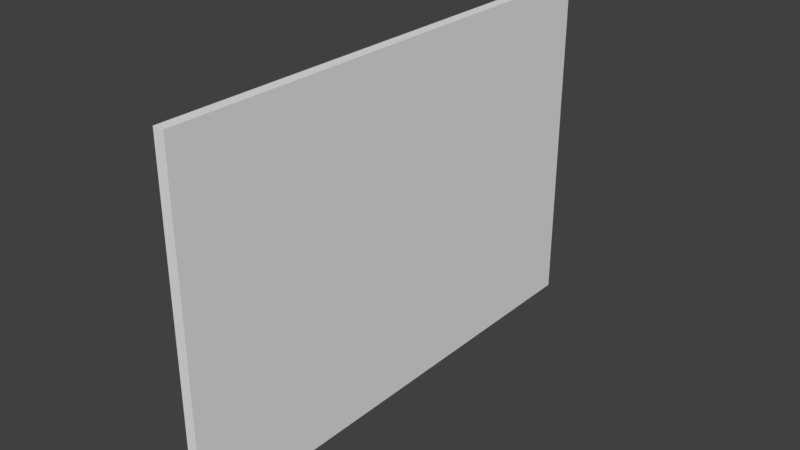 # Source: osruth2_hud_01_skin_applier.blend  (saved by Blender 2.79.0; exported with 4.5.12 LTS)
import bpy
from mathutils import Matrix  # noqa: F401  (used for matrix-valued properties, if any)

bpy.ops.wm.read_factory_settings(use_empty=True)
scene = bpy.context.scene
scene.name = 'Scene'

# ---- collections
col_collection_1 = bpy.data.collections.new('Collection 1'); scene.collection.children.link(col_collection_1)

# ---- materials (node trees are filled in below, after node groups)
mat_material_005 = bpy.data.materials.new('Material.005')
mat_material_005.alpha_threshold = 0.0
mat_material_005.roughness = 0.5
mat_material = bpy.data.materials.new('Material')
mat_material.alpha_threshold = 0.0
mat_material.diffuse_color = (0.003836, 0.003836, 0.003836, 1.0)
mat_material.roughness = 0.5
mat_material.line_color = (0.0, 0.0, 0.0, 1.0)
mat_material_006 = bpy.data.materials.new('Material.006')
mat_material_006.alpha_threshold = 0.0
mat_material_006.roughness = 0.5

# ---- material node trees
mat_material_005.use_nodes = True; mat_material_005.node_tree.nodes.clear()
_N = mat_material_005.node_tree.nodes; _L = mat_material_005.node_tree.links
n0 = _N.new('ShaderNodeOutputMaterial'); n0.name = 'Material Output'; n0.location = (300, 300)
n1 = _N.new('ShaderNodeBsdfDiffuse'); n1.name = 'Diffuse BSDF'; n1.location = (10, 300)
_L.new(n1.outputs[0], n0.inputs[0])
n0.is_active_output = True
mat_material_006.use_nodes = True; mat_material_006.node_tree.nodes.clear()
_N = mat_material_006.node_tree.nodes; _L = mat_material_006.node_tree.links
n0 = _N.new('ShaderNodeOutputMaterial'); n0.name = 'Material Output'; n0.location = (300, 300)
n1 = _N.new('ShaderNodeBsdfDiffuse'); n1.name = 'Diffuse BSDF'; n1.location = (10, 300)
_L.new(n1.outputs[0], n0.inputs[0])
n0.is_active_output = True

# ---- world
world_world = bpy.data.worlds.new('World'); scene.world = world_world
world_world.color = (0.05088, 0.05088, 0.05088)
world_world.use_sun_shadow = False
world_world.sun_shadow_jitter_overblur = 0.0
world_world.cycles.sampling_method = 'MANUAL'

# ---- meshes
me_cube_063 = bpy.data.meshes.new('Cube.063')
me_cube_063.from_pydata([(0.001332, -0.305, 0.1314), (0.001332, -0.305, 0.3691), (0.001332, -0.5659, 0.1314), (0.001332, -0.5659, 0.3691)], [], [(1, 0, 2, 3)])
_uv = me_cube_063.uv_layers.new(name='UVMap')
_uv.uv.foreach_set('vector', [0.0, 0.0, 1.0, 0.0, 1.0, 1.0, 0.0, 1.0])
me_cube_063.materials.append(mat_material_005)
me_cube_063.use_remesh_preserve_volume = False
me_cube_063.use_remesh_preserve_attributes = False
me_cube_063.use_mirror_vertex_groups = False
me_cube_063.update()
me_cube_062 = bpy.data.meshes.new('Cube.062')
me_cube_062.from_pydata([(0.001332, -0.04415, 0.1314), (0.001332, -0.04415, 0.3691), (0.001332, -0.305, 0.1314), (0.001332, -0.305, 0.3691)], [], [(1, 0, 2, 3)])
_uv = me_cube_062.uv_layers.new(name='UVMap')
_uv.uv.foreach_set('vector', [0.0, 0.0, 1.0, 0.0, 1.0, 1.0, 0.0, 1.0])
me_cube_062.materials.append(mat_material_005)
me_cube_062.use_remesh_preserve_volume = False
me_cube_062.use_remesh_preserve_attributes = False
me_cube_062.use_mirror_vertex_groups = False
me_cube_062.update()
me_cube_061 = bpy.data.meshes.new('Cube.061')
me_cube_061.from_pydata([(0.001332, -0.5659, 0.3691), (0.001332, -0.5659, 0.6068), (0.001332, -0.8268, 0.3691), (0.001332, -0.8268, 0.6068)], [], [(1, 0, 2, 3)])
_uv = me_cube_061.uv_layers.new(name='UVMap')
_uv.uv.foreach_set('vector', [0.0, 0.0, 1.0, 0.0, 1.0, 1.0, 0.0, 1.0])
me_cube_061.materials.append(mat_material_005)
me_cube_061.use_remesh_preserve_volume = False
me_cube_061.use_remesh_preserve_attributes = False
me_cube_061.use_mirror_vertex_groups = False
me_cube_061.update()
me_cube_060 = bpy.data.meshes.new('Cube.060')
me_cube_060.from_pydata([(0.001332, -0.305, 0.3691), (0.001332, -0.305, 0.6068), (0.001332, -0.5659, 0.3691), (0.001332, -0.5659, 0.6068)], [], [(1, 0, 2, 3)])
_uv = me_cube_060.uv_layers.new(name='UVMap')
_uv.uv.foreach_set('vector', [0.0, 0.0, 1.0, 0.0, 1.0, 1.0, 0.0, 1.0])
me_cube_060.materials.append(mat_material_005)
me_cube_060.use_remesh_preserve_volume = False
me_cube_060.use_remesh_preserve_attributes = False
me_cube_060.use_mirror_vertex_groups = False
me_cube_060.update()
me_cube_059 = bpy.data.meshes.new('Cube.059')
me_cube_059.from_pydata([(0.001332, -0.04415, 0.3691), (0.001332, -0.04415, 0.6068), (0.001332, -0.305, 0.3691), (0.001332, -0.305, 0.6068)], [], [(1, 0, 2, 3)])
_uv = me_cube_059.uv_layers.new(name='UVMap')
_uv.uv.foreach_set('vector', [0.0, 0.0, 1.0, 0.0, 1.0, 1.0, 0.0, 1.0])
me_cube_059.materials.append(mat_material_005)
me_cube_059.use_remesh_preserve_volume = False
me_cube_059.use_remesh_preserve_attributes = False
me_cube_059.use_mirror_vertex_groups = False
me_cube_059.update()
me_cube_058 = bpy.data.meshes.new('Cube.058')
me_cube_058.from_pydata([(0.001332, -0.5659, 0.6068), (0.001332, -0.5659, 0.8445), (0.001332, -0.8268, 0.6068), (0.001332, -0.8268, 0.8445)], [], [(1, 0, 2, 3)])
_uv = me_cube_058.uv_layers.new(name='UVMap')
_uv.uv.foreach_set('vector', [0.0, 0.0, 1.0, 0.0, 1.0, 1.0, 0.0, 1.0])
me_cube_058.materials.append(mat_material_005)
me_cube_058.use_remesh_preserve_volume = False
me_cube_058.use_remesh_preserve_attributes = False
me_cube_058.use_mirror_vertex_groups = False
me_cube_058.update()
me_cube_057 = bpy.data.meshes.new('Cube.057')
me_cube_057.from_pydata([(0.001332, -0.305, 0.6068), (0.001332, -0.305, 0.8445), (0.001332, -0.5659, 0.6068), (0.001332, -0.5659, 0.8445)], [], [(1, 0, 2, 3)])
_uv = me_cube_057.uv_layers.new(name='UVMap')
_uv.uv.foreach_set('vector', [0.0, 0.0, 1.0, 0.0, 1.0, 1.0, 0.0, 1.0])
me_cube_057.materials.append(mat_material_005)
me_cube_057.use_remesh_preserve_volume = False
me_cube_057.use_remesh_preserve_attributes = False
me_cube_057.use_mirror_vertex_groups = False
me_cube_057.update()
me_cube_056 = bpy.data.meshes.new('Cube.056')
me_cube_056.from_pydata([(0.001332, -0.04415, 0.6068), (0.001332, -0.04415, 0.8445), (0.001332, -0.305, 0.6068), (0.001332, -0.305, 0.8445)], [], [(1, 0, 2, 3)])
_uv = me_cube_056.uv_layers.new(name='UVMap')
_uv.uv.foreach_set('vector', [0.0, 0.0, 1.0, 0.0, 1.0, 1.0, 0.0, 1.0])
me_cube_056.materials.append(mat_material_005)
me_cube_056.use_remesh_preserve_volume = False
me_cube_056.use_remesh_preserve_attributes = False
me_cube_056.use_mirror_vertex_groups = False
me_cube_056.update()
me_cube_055 = bpy.data.meshes.new('Cube.055')
me_cube_055.from_pydata([(0.001332, -0.5659, 0.8445), (0.001332, -0.5659, 1.082), (0.001332, -0.8268, 0.8445), (0.001332, -0.8268, 1.082)], [], [(1, 0, 2, 3)])
_uv = me_cube_055.uv_layers.new(name='UVMap')
_uv.uv.foreach_set('vector', [0.0, 0.0, 1.0, 0.0, 1.0, 1.0, 0.0, 1.0])
me_cube_055.materials.append(mat_material_005)
me_cube_055.use_remesh_preserve_volume = False
me_cube_055.use_remesh_preserve_attributes = False
me_cube_055.use_mirror_vertex_groups = False
me_cube_055.update()
me_cube_054 = bpy.data.meshes.new('Cube.054')
me_cube_054.from_pydata([(0.001332, -0.305, 0.8445), (0.001332, -0.305, 1.082), (0.001332, -0.5659, 0.8445), (0.001332, -0.5659, 1.082)], [], [(1, 0, 2, 3)])
_uv = me_cube_054.uv_layers.new(name='UVMap')
_uv.uv.foreach_set('vector', [0.0, 0.0, 1.0, 0.0, 1.0, 1.0, 0.0, 1.0])
me_cube_054.materials.append(mat_material_005)
me_cube_054.use_remesh_preserve_volume = False
me_cube_054.use_remesh_preserve_attributes = False
me_cube_054.use_mirror_vertex_groups = False
me_cube_054.update()
me_cube_053 = bpy.data.meshes.new('Cube.053')
me_cube_053.from_pydata([(0.001332, -0.04415, 0.8445), (0.001332, -0.04415, 1.082), (0.001332, -0.305, 0.8445), (0.001332, -0.305, 1.082)], [], [(1, 0, 2, 3)])
_uv = me_cube_053.uv_layers.new(name='UVMap')
_uv.uv.foreach_set('vector', [0.0, 0.0, 1.0, 0.0, 1.0, 1.0, 0.0, 1.0])
me_cube_053.materials.append(mat_material_005)
me_cube_053.use_remesh_preserve_volume = False
me_cube_053.use_remesh_preserve_attributes = False
me_cube_053.use_mirror_vertex_groups = False
me_cube_053.update()
me_cube_052 = bpy.data.meshes.new('Cube.052')
me_cube_052.from_pydata([(0.001332, 0.3037, 0.1314), (0.001332, 0.3037, 0.3691), (0.001332, 0.04281, 0.1314), (0.001332, 0.04281, 0.3691)], [], [(1, 0, 2, 3)])
_uv = me_cube_052.uv_layers.new(name='UVMap')
_uv.uv.foreach_set('vector', [0.0, 0.0, 1.0, 0.0, 1.0, 1.0, 0.0, 1.0])
me_cube_052.materials.append(mat_material_005)
me_cube_052.use_remesh_preserve_volume = False
me_cube_052.use_remesh_preserve_attributes = False
me_cube_052.use_mirror_vertex_groups = False
me_cube_052.update()
me_cube_051 = bpy.data.meshes.new('Cube.051')
me_cube_051.from_pydata([(0.001332, 0.5645, 0.1314), (0.001332, 0.5645, 0.3691), (0.001332, 0.3037, 0.1314), (0.001332, 0.3037, 0.3691)], [], [(1, 0, 2, 3)])
_uv = me_cube_051.uv_layers.new(name='UVMap')
_uv.uv.foreach_set('vector', [0.0, 0.0, 1.0, 0.0, 1.0, 1.0, 0.0, 1.0])
me_cube_051.materials.append(mat_material_005)
me_cube_051.use_remesh_preserve_volume = False
me_cube_051.use_remesh_preserve_attributes = False
me_cube_051.use_mirror_vertex_groups = False
me_cube_051.update()
me_cube_050 = bpy.data.meshes.new('Cube.050')
me_cube_050.from_pydata([(0.001332, 0.8254, 0.1314), (0.001332, 0.8254, 0.3691), (0.001332, 0.5645, 0.1314), (0.001332, 0.5645, 0.3691)], [], [(1, 0, 2, 3)])
_uv = me_cube_050.uv_layers.new(name='UVMap')
_uv.uv.foreach_set('vector', [0.0, 0.0, 1.0, 0.0, 1.0, 1.0, 0.0, 1.0])
me_cube_050.materials.append(mat_material_005)
me_cube_050.use_remesh_preserve_volume = False
me_cube_050.use_remesh_preserve_attributes = False
me_cube_050.use_mirror_vertex_groups = False
me_cube_050.update()
me_cube_049 = bpy.data.meshes.new('Cube.049')
me_cube_049.from_pydata([(0.001332, 0.3037, 0.3691), (0.001332, 0.3037, 0.6068), (0.001332, 0.04281, 0.3691), (0.001332, 0.04281, 0.6068)], [], [(1, 0, 2, 3)])
_uv = me_cube_049.uv_layers.new(name='UVMap')
_uv.uv.foreach_set('vector', [0.0, 0.0, 1.0, 0.0, 1.0, 1.0, 0.0, 1.0])
me_cube_049.materials.append(mat_material_005)
me_cube_049.use_remesh_preserve_volume = False
me_cube_049.use_remesh_preserve_attributes = False
me_cube_049.use_mirror_vertex_groups = False
me_cube_049.update()
me_cube_048 = bpy.data.meshes.new('Cube.048')
me_cube_048.from_pydata([(0.001332, 0.5645, 0.3691), (0.001332, 0.5645, 0.6068), (0.001332, 0.3037, 0.3691), (0.001332, 0.3037, 0.6068)], [], [(1, 0, 2, 3)])
_uv = me_cube_048.uv_layers.new(name='UVMap')
_uv.uv.foreach_set('vector', [0.0, 0.0, 1.0, 0.0, 1.0, 1.0, 0.0, 1.0])
me_cube_048.materials.append(mat_material_005)
me_cube_048.use_remesh_preserve_volume = False
me_cube_048.use_remesh_preserve_attributes = False
me_cube_048.use_mirror_vertex_groups = False
me_cube_048.update()
me_cube_047 = bpy.data.meshes.new('Cube.047')
me_cube_047.from_pydata([(0.001332, 0.8254, 0.3691), (0.001332, 0.8254, 0.6068), (0.001332, 0.5645, 0.3691), (0.001332, 0.5645, 0.6068)], [], [(1, 0, 2, 3)])
_uv = me_cube_047.uv_layers.new(name='UVMap')
_uv.uv.foreach_set('vector', [0.0, 0.0, 1.0, 0.0, 1.0, 1.0, 0.0, 1.0])
me_cube_047.materials.append(mat_material_005)
me_cube_047.use_remesh_preserve_volume = False
me_cube_047.use_remesh_preserve_attributes = False
me_cube_047.use_mirror_vertex_groups = False
me_cube_047.update()
me_cube_046 = bpy.data.meshes.new('Cube.046')
me_cube_046.from_pydata([(0.001332, 0.3037, 0.6068), (0.001332, 0.3037, 0.8445), (0.001332, 0.04281, 0.6068), (0.001332, 0.04281, 0.8445)], [], [(1, 0, 2, 3)])
_uv = me_cube_046.uv_layers.new(name='UVMap')
_uv.uv.foreach_set('vector', [0.0, 0.0, 1.0, 0.0, 1.0, 1.0, 0.0, 1.0])
me_cube_046.materials.append(mat_material_005)
me_cube_046.use_remesh_preserve_volume = False
me_cube_046.use_remesh_preserve_attributes = False
me_cube_046.use_mirror_vertex_groups = False
me_cube_046.update()
me_cube_045 = bpy.data.meshes.new('Cube.045')
me_cube_045.from_pydata([(0.001332, 0.5645, 0.6068), (0.001332, 0.5645, 0.8445), (0.001332, 0.3037, 0.6068), (0.001332, 0.3037, 0.8445)], [], [(1, 0, 2, 3)])
_uv = me_cube_045.uv_layers.new(name='UVMap')
_uv.uv.foreach_set('vector', [0.0, 0.0, 1.0, 0.0, 1.0, 1.0, 0.0, 1.0])
me_cube_045.materials.append(mat_material_005)
me_cube_045.use_remesh_preserve_volume = False
me_cube_045.use_remesh_preserve_attributes = False
me_cube_045.use_mirror_vertex_groups = False
me_cube_045.update()
me_cube_044 = bpy.data.meshes.new('Cube.044')
me_cube_044.from_pydata([(0.001332, 0.8254, 0.6068), (0.001333, 0.8254, 0.8445), (0.001332, 0.5645, 0.6068), (0.001332, 0.5645, 0.8445)], [], [(1, 0, 2, 3)])
_uv = me_cube_044.uv_layers.new(name='UVMap')
_uv.uv.foreach_set('vector', [0.0, 0.0, 1.0, 0.0, 1.0, 1.0, 0.0, 1.0])
me_cube_044.materials.append(mat_material_005)
me_cube_044.use_remesh_preserve_volume = False
me_cube_044.use_remesh_preserve_attributes = False
me_cube_044.use_mirror_vertex_groups = False
me_cube_044.update()
me_cube_043 = bpy.data.meshes.new('Cube.043')
me_cube_043.from_pydata([(0.001332, 0.3037, 0.8445), (0.001332, 0.3037, 1.082), (0.001332, 0.04281, 0.8445), (0.001332, 0.04281, 1.082)], [], [(1, 0, 2, 3)])
_uv = me_cube_043.uv_layers.new(name='UVMap')
_uv.uv.foreach_set('vector', [0.0, 0.0, 1.0, 0.0, 1.0, 1.0, 0.0, 1.0])
me_cube_043.materials.append(mat_material_005)
me_cube_043.use_remesh_preserve_volume = False
me_cube_043.use_remesh_preserve_attributes = False
me_cube_043.use_mirror_vertex_groups = False
me_cube_043.update()
me_cube_042 = bpy.data.meshes.new('Cube.042')
me_cube_042.from_pydata([(0.001332, 0.5645, 0.8445), (0.001332, 0.5645, 1.082), (0.001332, 0.3037, 0.8445), (0.001332, 0.3037, 1.082)], [], [(1, 0, 2, 3)])
_uv = me_cube_042.uv_layers.new(name='UVMap')
_uv.uv.foreach_set('vector', [0.0, 0.0, 1.0, 0.0, 1.0, 1.0, 0.0, 1.0])
me_cube_042.materials.append(mat_material_005)
me_cube_042.use_remesh_preserve_volume = False
me_cube_042.use_remesh_preserve_attributes = False
me_cube_042.use_mirror_vertex_groups = False
me_cube_042.update()
me_cube_041 = bpy.data.meshes.new('Cube.041')
me_cube_041.from_pydata([(0.001333, 0.8254, 0.8445), (0.001333, 0.8254, 1.082), (0.001332, 0.5645, 0.8445), (0.001332, 0.5645, 1.082)], [], [(1, 0, 2, 3)])
_uv = me_cube_041.uv_layers.new(name='UVMap')
_uv.uv.foreach_set('vector', [0.0, 0.0, 1.0, 0.0, 1.0, 1.0, 0.0, 1.0])
me_cube_041.materials.append(mat_material_005)
me_cube_041.use_remesh_preserve_volume = False
me_cube_041.use_remesh_preserve_attributes = False
me_cube_041.use_mirror_vertex_groups = False
me_cube_041.update()
me_cube_040 = bpy.data.meshes.new('Cube.040')
me_cube_040.from_pydata([(0.001332, -0.5659, 0.1314), (0.001332, -0.5659, 0.3691), (0.001332, -0.8268, 0.1314), (0.001332, -0.8268, 0.3691)], [], [(1, 0, 2, 3)])
_uv = me_cube_040.uv_layers.new(name='UVMap')
_uv.uv.foreach_set('vector', [0.0, 0.0, 1.0, 0.0, 1.0, 1.0, 0.0, 1.0])
me_cube_040.materials.append(mat_material_005)
me_cube_040.use_remesh_preserve_volume = False
me_cube_040.use_remesh_preserve_attributes = False
me_cube_040.use_mirror_vertex_groups = False
me_cube_040.update()
me_cube_011 = bpy.data.meshes.new('Cube.011')
me_cube_011.from_pydata([(0.001332, -1.001, 0.01254), (0.001332, 0.9993, 0.01254), (0.04416, 0.9993, 0.01254), (0.04416, -1.001, 0.01254), (0.001331, -1.001, 1.379), (0.001333, 0.9993, 1.379), (0.04416, 0.9993, 1.379), (0.04416, -1.001, 1.379), (0.001332, -0.9137, 0.01254), (0.001332, -0.8268, 0.01254), (0.001332, -0.7398, 0.01254), (0.001332, -0.6528, 0.01254), (0.001332, -0.5659, 0.01254), (0.001332, -0.4789, 0.01254), (0.001332, -0.392, 0.01254), (0.001332, -0.305, 0.01254), (0.001332, -0.2181, 0.01254), (0.001332, -0.1311, 0.01254), (0.001332, -0.04415, 0.01254), (0.001332, 0.04281, 0.01254), (0.001332, 0.1298, 0.01254), (0.001332, 0.2167, 0.01254), (0.001332, 0.3037, 0.01254), (0.001332, 0.3906, 0.01254), (0.001332, 0.4776, 0.01254), (0.001332, 0.5645, 0.01254), (0.001332, 0.6515, 0.01254), (0.001332, 0.7385, 0.01254), (0.001332, 0.8254, 0.01254), (0.001332, 0.9124, 0.01254), (0.001332, -1.001, 0.07196), (0.001332, -1.001, 0.1314), (0.001332, -1.001, 0.1908), (0.001332, -1.001, 0.2502), (0.001332, -1.001, 0.3097), (0.001332, -1.001, 0.3691), (0.001332, -1.001, 0.4285), (0.001332, -1.001, 0.4879), (0.001332, -1.001, 0.5473), (0.001332, -1.001, 0.6068), (0.001332, -1.001, 0.6662), (0.001332, -1.001, 0.7256), (0.001332, -1.001, 0.785), (0.001332, -1.001, 0.8445), (0.001332, -1.001, 0.9039), (0.001332, -1.001, 0.9633), (0.001332, -1.001, 1.023), (0.001332, -1.001, 1.082), (0.001331, -1.001, 1.142), (0.001331, -1.001, 1.201), (0.001331, -1.001, 1.26), (0.001331, -1.001, 1.32), (0.001332, 0.9993, 0.07196), (0.001332, 0.9993, 0.1314), (0.001332, 0.9993, 0.1908), (0.001332, 0.9993, 0.2502), (0.001332, 0.9993, 0.3097), (0.001332, 0.9993, 0.3691), (0.001332, 0.9993, 0.4285), (0.001332, 0.9993, 0.4879), (0.001332, 0.9993, 0.5473), (0.001332, 0.9993, 0.6068), (0.001333, 0.9993, 0.6662), (0.001333, 0.9993, 0.7256), (0.001333, 0.9993, 0.785), (0.001333, 0.9993, 0.8445), (0.001333, 0.9993, 0.9039), (0.001333, 0.9993, 0.9633), (0.001333, 0.9993, 1.023), (0.001333, 0.9993, 1.082), (0.001333, 0.9993, 1.142), (0.001333, 0.9993, 1.201), (0.001333, 0.9993, 1.26), (0.001333, 0.9993, 1.32), (0.001331, -0.9137, 1.379), (0.001332, -0.8268, 1.379), (0.001332, -0.7398, 1.379), (0.001332, -0.6528, 1.379), (0.001332, -0.5659, 1.379), (0.001332, -0.4789, 1.379), (0.001332, -0.392, 1.379), (0.001332, -0.305, 1.379), (0.001332, -0.2181, 1.379), (0.001332, -0.1311, 1.379), (0.001332, -0.04415, 1.379), (0.001332, 0.04281, 1.379), (0.001332, 0.1298, 1.379), (0.001332, 0.2167, 1.379), (0.001332, 0.3037, 1.379), (0.001332, 0.3906, 1.379), (0.001332, 0.4776, 1.379), (0.001333, 0.5645, 1.379), (0.001333, 0.6515, 1.379), (0.001333, 0.7385, 1.379), (0.001333, 0.8254, 1.379), (0.001333, 0.9124, 1.379), (0.001332, 0.9124, 0.07196), (0.001332, 0.9124, 0.1314), (0.001332, 0.9124, 0.1908), (0.001332, 0.9124, 0.2502), (0.001332, 0.9124, 0.3097), (0.001332, 0.9124, 0.3691), (0.001332, 0.9124, 0.4285), (0.001332, 0.9124, 0.4879), (0.001332, 0.9124, 0.5473), (0.001332, 0.9124, 0.6068), (0.001332, 0.9124, 0.6662), (0.001332, 0.9124, 0.7256), (0.001333, 0.9124, 0.785), (0.001333, 0.9124, 0.8445), (0.001333, 0.9124, 0.9039), (0.001333, 0.9124, 0.9633), (0.001333, 0.9124, 1.023), (0.001333, 0.9124, 1.082), (0.001333, 0.9124, 1.142), (0.001333, 0.9124, 1.201), (0.001333, 0.9124, 1.26), (0.001333, 0.9124, 1.32), (0.001332, 0.8254, 0.07196), (0.001332, 0.8254, 0.1314), (0.001332, 0.8254, 0.1908), (0.001332, 0.8254, 0.2502), (0.001332, 0.8254, 0.3097), (0.001332, 0.8254, 0.3691), (0.001332, 0.8254, 0.4285), (0.001332, 0.8254, 0.4879), (0.001332, 0.8254, 0.5473), (0.001332, 0.8254, 0.6068), (0.001332, 0.8254, 0.6662), (0.001332, 0.8254, 0.7256), (0.001332, 0.8254, 0.785), (0.001333, 0.8254, 0.8445), (0.001333, 0.8254, 0.9039), (0.001333, 0.8254, 0.9633), (0.001333, 0.8254, 1.023), (0.001333, 0.8254, 1.082), (0.001333, 0.8254, 1.142), (0.001333, 0.8254, 1.201), (0.001333, 0.8254, 1.26), (0.001333, 0.8254, 1.32), (0.001332, 0.7385, 0.07196), (0.001332, 0.7385, 0.1314), (0.001333, 0.7385, 1.082), (0.001333, 0.7385, 1.142), (0.001333, 0.7385, 1.201), (0.001333, 0.7385, 1.26), (0.001333, 0.7385, 1.32), (0.001332, 0.6515, 0.07196), (0.001332, 0.6515, 0.1314), (0.001333, 0.6515, 1.082), (0.001333, 0.6515, 1.142), (0.001333, 0.6515, 1.201), (0.001333, 0.6515, 1.26), (0.001333, 0.6515, 1.32), (0.001332, 0.5645, 0.07196), (0.001332, 0.5645, 0.1314), (0.001332, 0.5645, 1.082), (0.001332, 0.5645, 1.142), (0.001332, 0.5645, 1.201), (0.001333, 0.5645, 1.26), (0.001333, 0.5645, 1.32), (0.001332, 0.4776, 0.07196), (0.001332, 0.4776, 0.1314), (0.001332, 0.4776, 1.082), (0.001332, 0.4776, 1.142), (0.001332, 0.4776, 1.201), (0.001332, 0.4776, 1.26), (0.001332, 0.4776, 1.32), (0.001332, 0.3906, 0.07196), (0.001332, 0.3906, 0.1314), (0.001332, 0.3906, 1.082), (0.001332, 0.3906, 1.142), (0.001332, 0.3906, 1.201), (0.001332, 0.3906, 1.26), (0.001332, 0.3906, 1.32), (0.001332, 0.3037, 0.07196), (0.001332, 0.3037, 0.1314), (0.001332, 0.3037, 1.082), (0.001332, 0.3037, 1.142), (0.001332, 0.3037, 1.201), (0.001332, 0.3037, 1.26), (0.001332, 0.3037, 1.32), (0.001332, 0.2167, 0.07196), (0.001332, 0.2167, 0.1314), (0.001332, 0.2167, 1.082), (0.001332, 0.2167, 1.142), (0.001332, 0.2167, 1.201), (0.001332, 0.2167, 1.26), (0.001332, 0.2167, 1.32), (0.001332, 0.1298, 0.07196), (0.001332, 0.1298, 0.1314), (0.001332, 0.1298, 1.082), (0.001332, 0.1298, 1.142), (0.001332, 0.1298, 1.201), (0.001332, 0.1298, 1.26), (0.001332, 0.1298, 1.32), (0.001332, 0.04281, 0.07196), (0.001332, 0.04281, 0.1314), (0.001332, 0.04281, 0.1908), (0.001332, 0.04281, 0.2502), (0.001332, 0.04281, 0.3097), (0.001332, 0.04281, 0.3691), (0.001332, 0.04281, 0.4285), (0.001332, 0.04281, 0.4879), (0.001332, 0.04281, 0.5473), (0.001332, 0.04281, 0.6068), (0.001332, 0.04281, 0.6662), (0.001332, 0.04281, 0.7256), (0.001332, 0.04281, 0.785), (0.001332, 0.04281, 0.8445), (0.001332, 0.04281, 0.9039), (0.001332, 0.04281, 0.9633), (0.001332, 0.04281, 1.023), (0.001332, 0.04281, 1.082), (0.001332, 0.04281, 1.142), (0.001332, 0.04281, 1.201), (0.001332, 0.04281, 1.26), (0.001332, 0.04281, 1.32), (0.001332, -0.04415, 0.07196), (0.001332, -0.04415, 0.1314), (0.001332, -0.04415, 0.1908), (0.001332, -0.04415, 0.2502), (0.001332, -0.04415, 0.3097), (0.001332, -0.04415, 0.3691), (0.001332, -0.04415, 0.4285), (0.001332, -0.04415, 0.4879), (0.001332, -0.04415, 0.5473), (0.001332, -0.04415, 0.6068), (0.001332, -0.04415, 0.6662), (0.001332, -0.04415, 0.7256), (0.001332, -0.04415, 0.785), (0.001332, -0.04415, 0.8445), (0.001332, -0.04415, 0.9039), (0.001332, -0.04415, 0.9633), (0.001332, -0.04415, 1.023), (0.001332, -0.04415, 1.082), (0.001332, -0.04415, 1.142), (0.001332, -0.04415, 1.201), (0.001332, -0.04415, 1.26), (0.001332, -0.04415, 1.32), (0.001332, -0.1311, 0.07196), (0.001332, -0.1311, 0.1314), (0.001332, -0.1311, 1.082), (0.001332, -0.1311, 1.142), (0.001332, -0.1311, 1.201), (0.001332, -0.1311, 1.26), (0.001332, -0.1311, 1.32), (0.001332, -0.2181, 0.07196), (0.001332, -0.2181, 0.1314), (0.001332, -0.2181, 1.082), (0.001332, -0.2181, 1.142), (0.001332, -0.2181, 1.201), (0.001332, -0.2181, 1.26), (0.001332, -0.2181, 1.32), (0.001332, -0.305, 0.07196), (0.001332, -0.305, 0.1314), (0.001332, -0.305, 1.082), (0.001332, -0.305, 1.142), (0.001332, -0.305, 1.201), (0.001332, -0.305, 1.26), (0.001332, -0.305, 1.32), (0.001332, -0.392, 0.07196), (0.001332, -0.392, 0.1314), (0.001332, -0.392, 1.082), (0.001332, -0.392, 1.142), (0.001332, -0.392, 1.201), (0.001332, -0.392, 1.26), (0.001332, -0.392, 1.32), (0.001332, -0.4789, 0.07196), (0.001332, -0.4789, 0.1314), (0.001332, -0.4789, 1.082), (0.001332, -0.4789, 1.142), (0.001332, -0.4789, 1.201), (0.001332, -0.4789, 1.26), (0.001332, -0.4789, 1.32), (0.001332, -0.5659, 0.07196), (0.001332, -0.5659, 0.1314), (0.001332, -0.5659, 1.082), (0.001332, -0.5659, 1.142), (0.001332, -0.5659, 1.201), (0.001332, -0.5659, 1.26), (0.001332, -0.5659, 1.32), (0.001332, -0.6528, 0.07196), (0.001332, -0.6528, 0.1314), (0.001332, -0.6528, 1.082), (0.001332, -0.6528, 1.142), (0.001332, -0.6528, 1.201), (0.001332, -0.6528, 1.26), (0.001332, -0.6528, 1.32), (0.001332, -0.7398, 0.07196), (0.001332, -0.7398, 0.1314), (0.001332, -0.7398, 1.082), (0.001332, -0.7398, 1.142), (0.001332, -0.7398, 1.201), (0.001332, -0.7398, 1.26), (0.001332, -0.7398, 1.32), (0.001332, -0.8268, 0.07196), (0.001332, -0.8268, 0.1314), (0.001332, -0.8268, 0.1908), (0.001332, -0.8268, 0.2502), (0.001332, -0.8268, 0.3097), (0.001332, -0.8268, 0.3691), (0.001332, -0.8268, 0.4285), (0.001332, -0.8268, 0.4879), (0.001332, -0.8268, 0.5473), (0.001332, -0.8268, 0.6068), (0.001332, -0.8268, 0.6662), (0.001332, -0.8268, 0.7256), (0.001332, -0.8268, 0.785), (0.001332, -0.8268, 0.8445), (0.001332, -0.8268, 0.9039), (0.001332, -0.8268, 0.9633), (0.001332, -0.8268, 1.023), (0.001332, -0.8268, 1.082), (0.001332, -0.8268, 1.142), (0.001332, -0.8268, 1.201), (0.001332, -0.8268, 1.26), (0.001332, -0.8268, 1.32), (0.001332, -0.9137, 0.07196), (0.001332, -0.9137, 0.1314), (0.001332, -0.9137, 0.1908), (0.001332, -0.9137, 0.2502), (0.001332, -0.9137, 0.3097), (0.001332, -0.9137, 0.3691), (0.001332, -0.9137, 0.4285), (0.001332, -0.9137, 0.4879), (0.001332, -0.9137, 0.5473), (0.001332, -0.9137, 0.6068), (0.001332, -0.9137, 0.6662), (0.001332, -0.9137, 0.7256), (0.001332, -0.9137, 0.785), (0.001332, -0.9137, 0.8445), (0.001332, -0.9137, 0.9039), (0.001332, -0.9137, 0.9633), (0.001332, -0.9137, 1.023), (0.001332, -0.9137, 1.082), (0.001332, -0.9137, 1.142), (0.001332, -0.9137, 1.201), (0.001332, -0.9137, 1.26), (0.001331, -0.9137, 1.32)], [], [(0, 8, 9, 10, 11, 12, 13, 14, 15, 16, 17, 18, 19, 20, 21, 22, 23, 24, 25, 26, 27, 28, 29, 1, 2, 3), (4, 7, 6, 5, 95, 94, 93, 92, 91, 90, 89, 88, 87, 86, 85, 84, 83, 82, 81, 80, 79, 78, 77, 76, 75, 74), (1, 52, 53, 54, 55, 56, 57, 58, 59, 60, 61, 62, 63, 64, 65, 66, 67, 68, 69, 70, 71, 72, 73, 5, 6, 2), (2, 6, 7, 3), (4, 51, 50, 49, 48, 47, 46, 45, 44, 43, 42, 41, 40, 39, 38, 37, 36, 35, 34, 33, 32, 31, 30, 0, 3, 7), (339, 51, 4, 74), (73, 117, 95, 5), (117, 139, 94, 95), (139, 146, 93, 94), (146, 153, 92, 93), (153, 160, 91, 92), (160, 167, 90, 91), (167, 174, 89, 90), (174, 181, 88, 89), (181, 188, 87, 88), (188, 195, 86, 87), (195, 217, 85, 86), (217, 239, 84, 85), (239, 246, 83, 84), (246, 253, 82, 83), (253, 260, 81, 82), (260, 267, 80, 81), (267, 274, 79, 80), (274, 281, 78, 79), (281, 288, 77, 78), (288, 295, 76, 77), (295, 317, 75, 76), (317, 339, 74, 75), (1, 29, 96, 52), (52, 96, 97, 53), (53, 97, 98, 54), (54, 98, 99, 55), (55, 99, 100, 56), (56, 100, 101, 57), (57, 101, 102, 58), (58, 102, 103, 59), (59, 103, 104, 60), (60, 104, 105, 61), (61, 105, 106, 62), (62, 106, 107, 63), (63, 107, 108, 64), (64, 108, 109, 65), (65, 109, 110, 66), (66, 110, 111, 67), (67, 111, 112, 68), (68, 112, 113, 69), (69, 113, 114, 70), (70, 114, 115, 71), (71, 115, 116, 72), (72, 116, 117, 73), (29, 28, 118, 96), (96, 118, 119, 97), (97, 119, 120, 98), (98, 120, 121, 99), (99, 121, 122, 100), (100, 122, 123, 101), (101, 123, 124, 102), (102, 124, 125, 103), (103, 125, 126, 104), (104, 126, 127, 105), (105, 127, 128, 106), (106, 128, 129, 107), (107, 129, 130, 108), (108, 130, 131, 109), (109, 131, 132, 110), (110, 132, 133, 111), (111, 133, 134, 112), (112, 134, 135, 113), (113, 135, 136, 114), (114, 136, 137, 115), (115, 137, 138, 116), (116, 138, 139, 117), (28, 27, 140, 118), (118, 140, 141, 119), (135, 142, 143, 136), (136, 143, 144, 137), (137, 144, 145, 138), (138, 145, 146, 139), (27, 26, 147, 140), (140, 147, 148, 141), (142, 149, 150, 143), (143, 150, 151, 144), (144, 151, 152, 145), (145, 152, 153, 146), (26, 25, 154, 147), (147, 154, 155, 148), (149, 156, 157, 150), (150, 157, 158, 151), (151, 158, 159, 152), (152, 159, 160, 153), (25, 24, 161, 154), (154, 161, 162, 155), (156, 163, 164, 157), (157, 164, 165, 158), (158, 165, 166, 159), (159, 166, 167, 160), (24, 23, 168, 161), (161, 168, 169, 162), (163, 170, 171, 164), (164, 171, 172, 165), (165, 172, 173, 166), (166, 173, 174, 167), (23, 22, 175, 168), (168, 175, 176, 169), (170, 177, 178, 171), (171, 178, 179, 172), (172, 179, 180, 173), (173, 180, 181, 174), (22, 21, 182, 175), (175, 182, 183, 176), (177, 184, 185, 178), (178, 185, 186, 179), (179, 186, 187, 180), (180, 187, 188, 181), (21, 20, 189, 182), (182, 189, 190, 183), (184, 191, 192, 185), (185, 192, 193, 186), (186, 193, 194, 187), (187, 194, 195, 188), (20, 19, 196, 189), (189, 196, 197, 190), (191, 213, 214, 192), (192, 214, 215, 193), (193, 215, 216, 194), (194, 216, 217, 195), (19, 18, 218, 196), (196, 218, 219, 197), (197, 219, 220, 198), (198, 220, 221, 199), (199, 221, 222, 200), (200, 222, 223, 201), (201, 223, 224, 202), (202, 224, 225, 203), (203, 225, 226, 204), (204, 226, 227, 205), (205, 227, 228, 206), (206, 228, 229, 207), (207, 229, 230, 208), (208, 230, 231, 209), (209, 231, 232, 210), (210, 232, 233, 211), (211, 233, 234, 212), (212, 234, 235, 213), (213, 235, 236, 214), (214, 236, 237, 215), (215, 237, 238, 216), (216, 238, 239, 217), (18, 17, 240, 218), (218, 240, 241, 219), (235, 242, 243, 236), (236, 243, 244, 237), (237, 244, 245, 238), (238, 245, 246, 239), (17, 16, 247, 240), (240, 247, 248, 241), (242, 249, 250, 243), (243, 250, 251, 244), (244, 251, 252, 245), (245, 252, 253, 246), (16, 15, 254, 247), (247, 254, 255, 248), (249, 256, 257, 250), (250, 257, 258, 251), (251, 258, 259, 252), (252, 259, 260, 253), (15, 14, 261, 254), (254, 261, 262, 255), (256, 263, 264, 257), (257, 264, 265, 258), (258, 265, 266, 259), (259, 266, 267, 260), (14, 13, 268, 261), (261, 268, 269, 262), (263, 270, 271, 264), (264, 271, 272, 265), (265, 272, 273, 266), (266, 273, 274, 267), (13, 12, 275, 268), (268, 275, 276, 269), (270, 277, 278, 271), (271, 278, 279, 272), (272, 279, 280, 273), (273, 280, 281, 274), (12, 11, 282, 275), (275, 282, 283, 276), (277, 284, 285, 278), (278, 285, 286, 279), (279, 286, 287, 280), (280, 287, 288, 281), (11, 10, 289, 282), (282, 289, 290, 283), (284, 291, 292, 285), (285, 292, 293, 286), (286, 293, 294, 287), (287, 294, 295, 288), (10, 9, 296, 289), (289, 296, 297, 290), (291, 313, 314, 292), (292, 314, 315, 293), (293, 315, 316, 294), (294, 316, 317, 295), (9, 8, 318, 296), (296, 318, 319, 297), (297, 319, 320, 298), (298, 320, 321, 299), (299, 321, 322, 300), (300, 322, 323, 301), (301, 323, 324, 302), (302, 324, 325, 303), (303, 325, 326, 304), (304, 326, 327, 305), (305, 327, 328, 306), (306, 328, 329, 307), (307, 329, 330, 308), (308, 330, 331, 309), (309, 331, 332, 310), (310, 332, 333, 311), (311, 333, 334, 312), (312, 334, 335, 313), (313, 335, 336, 314), (314, 336, 337, 315), (315, 337, 338, 316), (316, 338, 339, 317), (8, 0, 30, 318), (318, 30, 31, 319), (319, 31, 32, 320), (320, 32, 33, 321), (321, 33, 34, 322), (322, 34, 35, 323), (323, 35, 36, 324), (324, 36, 37, 325), (325, 37, 38, 326), (326, 38, 39, 327), (327, 39, 40, 328), (328, 40, 41, 329), (329, 41, 42, 330), (330, 42, 43, 331), (331, 43, 44, 332), (332, 44, 45, 333), (333, 45, 46, 334), (334, 46, 47, 335), (335, 47, 48, 336), (336, 48, 49, 337), (337, 49, 50, 338), (338, 50, 51, 339)])
me_cube_011.polygons.foreach_set('material_index', [1, 1, 1, 1, 1, 0, 0, 0, 0, 0, 0, 0, 0, 0, 0, 0, 0, 0, 0, 0, 0, 0, 0, 0, 0, 0, 0, 0, 0, 0, 0, 0, 0, 0, 0, 0, 0, 0, 0, 0, 0, 0, 0, 0, 0, 0, 0, 0, 0, 0, 0, 0, 0, 0, 0, 0, 0, 0, 0, 0, 0, 0, 0, 0, 0, 0, 0, 0, 0, 0, 0, 0, 0, 0, 0, 0, 0, 0, 0, 0, 0, 0, 0, 0, 0, 0, 0, 0, 0, 0, 0, 0, 0, 0, 0, 0, 0, 0, 0, 0, 0, 0, 0, 0, 0, 0, 0, 0, 0, 0, 0, 0, 0, 0, 0, 0, 0, 0, 0, 0, 0, 0, 0, 0, 0, 0, 0, 0, 0, 0, 0, 0, 0, 0, 0, 0, 0, 0, 0, 0, 0, 0, 0, 0, 0, 0, 0, 0, 0, 0, 0, 0, 0, 0, 0, 0, 0, 0, 0, 0, 0, 0, 0, 0, 0, 0, 0, 0, 0, 0, 0, 0, 0, 0, 0, 0, 0, 0, 0, 0, 0, 0, 0, 0, 0, 0, 0, 0, 0, 0, 0, 0, 0, 0, 0, 0, 0, 0, 0, 0, 0, 0, 0, 0, 0, 0, 0, 0, 0, 0, 0, 0, 0, 0, 0, 0, 0, 0, 0, 0, 0, 0, 0, 0, 0, 0, 0, 0, 0, 0, 0, 0, 0, 0, 0, 0, 0, 0, 0, 0, 0, 0, 0, 0, 0, 0])
_uv = me_cube_011.uv_layers.new(name='UVMap')
_uv.uv.foreach_set('vector', [0.9833, 0.9365, 0.9789, 0.9365, 0.9745, 0.9365, 0.9701, 0.9365, 0.9658, 0.9365, 0.9614, 0.9365, 0.957, 0.9365, 0.9526, 0.9365, 0.9483, 0.9366, 0.9439, 0.9366, 0.9395, 0.9366, 0.9351, 0.9366, 0.9308, 0.9366, 0.9264, 0.9366, 0.922, 0.9366, 0.9176, 0.9366, 0.9133, 0.9366, 0.9089, 0.9366, 0.9045, 0.9366, 0.9001, 0.9366, 0.8957, 0.9366, 0.8914, 0.9366, 0.887, 0.9366, 0.8826, 0.9366, 0.9157, 0.9463, 0.9502, 0.9463, 0.8845, 0.8638, 0.9198, 0.8734, 0.9563, 0.8727, 0.9912, 0.8618, 0.9866, 0.8619, 0.9819, 0.862, 0.9773, 0.862, 0.9726, 0.8621, 0.968, 0.8622, 0.9634, 0.8623, 0.9587, 0.8624, 0.9541, 0.8625, 0.9494, 0.8626, 0.9448, 0.8626, 0.9402, 0.8627, 0.9355, 0.8628, 0.9309, 0.8629, 0.9262, 0.863, 0.9216, 0.8631, 0.917, 0.8632, 0.9123, 0.8633, 0.9077, 0.8633, 0.903, 0.8634, 0.8984, 0.8635, 0.8938, 0.8636, 0.8891, 0.8637, 0.9867, 0.966, 0.9821, 0.966, 0.9774, 0.9659, 0.9728, 0.9659, 0.9682, 0.9659, 0.9636, 0.9658, 0.959, 0.9658, 0.9544, 0.9657, 0.9498, 0.9657, 0.9451, 0.9656, 0.9405, 0.9656, 0.9359, 0.9655, 0.9313, 0.9655, 0.9267, 0.9654, 0.9221, 0.9654, 0.9174, 0.9653, 0.9128, 0.9653, 0.9082, 0.9652, 0.9036, 0.9652, 0.899, 0.9651, 0.8944, 0.9651, 0.8897, 0.965, 0.8851, 0.965, 0.8805, 0.9649, 0.9153, 0.9756, 0.9517, 0.9759, 0.9938, 0.009725, 0.9938, 0.735, 0.006201, 0.735, 0.006201, 0.009725, 0.9865, 0.8985, 0.982, 0.8984, 0.9775, 0.8984, 0.973, 0.8983, 0.9685, 0.8983, 0.964, 0.8982, 0.9595, 0.8982, 0.955, 0.8981, 0.9505, 0.898, 0.946, 0.898, 0.9416, 0.8979, 0.9371, 0.8979, 0.9326, 0.8978, 0.9281, 0.8978, 0.9236, 0.8977, 0.9191, 0.8977, 0.9146, 0.8976, 0.9101, 0.8976, 0.9056, 0.8975, 0.9011, 0.8974, 0.8967, 0.8974, 0.8922, 0.8973, 0.8877, 0.8973, 0.8832, 0.8972, 0.917, 0.9076, 0.9524, 0.908, 0.9527, 0.7062, 0.9961, 0.7062, 0.9961, 0.7381, 0.9527, 0.7381, 2.98e-08, 0.7062, 0.04331, 0.7062, 0.04331, 0.7381, 2.98e-08, 0.7381, 0.04331, 0.7062, 0.08661, 0.7062, 0.08661, 0.7381, 0.04331, 0.7381, 0.08661, 0.7062, 0.1299, 0.7062, 0.1299, 0.7381, 0.08661, 0.7381, 0.1299, 0.7062, 0.1732, 0.7062, 0.1732, 0.7381, 0.1299, 0.7381, 0.1732, 0.7062, 0.2165, 0.7062, 0.2165, 0.7381, 0.1732, 0.7381, 0.2165, 0.7062, 0.2598, 0.7062, 0.2598, 0.7381, 0.2165, 0.7381, 0.2598, 0.7062, 0.3031, 0.7062, 0.3031, 0.7381, 0.2598, 0.7381, 0.3031, 0.7062, 0.3465, 0.7062, 0.3465, 0.7381, 0.3031, 0.7381, 0.3465, 0.7062, 0.3898, 0.7062, 0.3898, 0.7381, 0.3465, 0.7381, 0.3898, 0.7062, 0.4331, 0.7062, 0.4331, 0.7381, 0.3898, 0.7381, 0.4331, 0.7062, 0.4764, 0.7062, 0.4764, 0.7381, 0.4331, 0.7381, 0.4764, 0.7062, 0.5197, 0.7062, 0.5197, 0.7381, 0.4764, 0.7381, 0.5197, 0.7062, 0.563, 0.7062, 0.563, 0.7381, 0.5197, 0.7381, 0.563, 0.7062, 0.6063, 0.7062, 0.6063, 0.7381, 0.563, 0.7381, 0.6063, 0.7062, 0.6496, 0.7062, 0.6496, 0.7381, 0.6063, 0.7381, 0.6496, 0.7062, 0.6929, 0.7062, 0.6929, 0.7381, 0.6496, 0.7381, 0.6929, 0.7062, 0.7362, 0.7062, 0.7362, 0.7381, 0.6929, 0.7381, 0.7362, 0.7062, 0.7795, 0.7062, 0.7795, 0.7381, 0.7362, 0.7381, 0.7795, 0.7062, 0.8228, 0.7062, 0.8228, 0.7381, 0.7795, 0.7381, 0.8228, 0.7062, 0.8661, 0.7062, 0.8661, 0.7381, 0.8228, 0.7381, 0.8661, 0.7062, 0.9094, 0.7062, 0.9094, 0.7381, 0.8661, 0.7381, 0.9094, 0.7062, 0.9527, 0.7062, 0.9527, 0.7381, 0.9094, 0.7381, 2.98e-08, 0.004013, 0.04331, 0.004013, 0.04331, 0.03593, 2.98e-08, 0.03593, 2.98e-08, 0.03593, 0.04331, 0.03593, 0.04331, 0.06785, 2.98e-08, 0.06785, 2.98e-08, 0.06785, 0.04331, 0.06785, 0.04331, 0.09977, 2.98e-08, 0.09977, 2.98e-08, 0.09977, 0.04331, 0.09977, 0.04331, 0.1317, 2.98e-08, 0.1317, 2.98e-08, 0.1317, 0.04331, 0.1317, 0.04331, 0.1636, 2.98e-08, 0.1636, 2.98e-08, 0.1636, 0.04331, 0.1636, 0.04331, 0.1955, 2.98e-08, 0.1955, 2.98e-08, 0.1955, 0.04331, 0.1955, 0.04331, 0.2274, 2.98e-08, 0.2274, 2.98e-08, 0.2274, 0.04331, 0.2274, 0.04331, 0.2594, 2.98e-08, 0.2594, 2.98e-08, 0.2594, 0.04331, 0.2594, 0.04331, 0.2913, 2.98e-08, 0.2913, 2.98e-08, 0.2913, 0.04331, 0.2913, 0.04331, 0.3232, 2.98e-08, 0.3232, 2.98e-08, 0.3232, 0.04331, 0.3232, 0.04331, 0.3551, 2.98e-08, 0.3551, 2.98e-08, 0.3551, 0.04331, 0.3551, 0.04331, 0.387, 2.98e-08, 0.387, 2.98e-08, 0.387, 0.04331, 0.387, 0.04331, 0.4189, 2.98e-08, 0.4189, 2.98e-08, 0.4189, 0.04331, 0.4189, 0.04331, 0.4509, 2.98e-08, 0.4509, 2.98e-08, 0.4509, 0.04331, 0.4509, 0.04331, 0.4828, 2.98e-08, 0.4828, 2.98e-08, 0.4828, 0.04331, 0.4828, 0.04331, 0.5147, 2.98e-08, 0.5147, 2.98e-08, 0.5147, 0.04331, 0.5147, 0.04331, 0.5466, 2.98e-08, 0.5466, 2.98e-08, 0.5466, 0.04331, 0.5466, 0.04331, 0.5785, 2.98e-08, 0.5785, 2.98e-08, 0.5785, 0.04331, 0.5785, 0.04331, 0.6104, 2.98e-08, 0.6104, 2.98e-08, 0.6104, 0.04331, 0.6104, 0.04331, 0.6424, 2.98e-08, 0.6424, 2.98e-08, 0.6424, 0.04331, 0.6424, 0.04331, 0.6743, 2.98e-08, 0.6743, 2.98e-08, 0.6743, 0.04331, 0.6743, 0.04331, 0.7062, 2.98e-08, 0.7062, 0.04331, 0.004013, 0.08661, 0.004013, 0.08661, 0.03593, 0.04331, 0.03593, 0.04331, 0.03593, 0.08661, 0.03593, 0.08661, 0.06785, 0.04331, 0.06785, 0.04331, 0.06785, 0.08661, 0.06785, 0.08661, 0.09977, 0.04331, 0.09977, 0.04331, 0.09977, 0.08661, 0.09977, 0.08661, 0.1317, 0.04331, 0.1317, 0.04331, 0.1317, 0.08661, 0.1317, 0.08661, 0.1636, 0.04331, 0.1636, 0.04331, 0.1636, 0.08661, 0.1636, 0.08661, 0.1955, 0.04331, 0.1955, 0.04331, 0.1955, 0.08661, 0.1955, 0.08661, 0.2274, 0.04331, 0.2274, 0.04331, 0.2274, 0.08661, 0.2274, 0.08661, 0.2594, 0.04331, 0.2594, 0.04331, 0.2594, 0.08661, 0.2594, 0.08661, 0.2913, 0.04331, 0.2913, 0.04331, 0.2913, 0.08661, 0.2913, 0.08661, 0.3232, 0.04331, 0.3232, 0.04331, 0.3232, 0.08661, 0.3232, 0.08661, 0.3551, 0.04331, 0.3551, 0.04331, 0.3551, 0.08661, 0.3551, 0.08661, 0.387, 0.04331, 0.387, 0.04331, 0.387, 0.08661, 0.387, 0.08661, 0.4189, 0.04331, 0.4189, 0.04331, 0.4189, 0.08661, 0.4189, 0.08661, 0.4509, 0.04331, 0.4509, 0.04331, 0.4509, 0.08661, 0.4509, 0.08661, 0.4828, 0.04331, 0.4828, 0.04331, 0.4828, 0.08661, 0.4828, 0.08661, 0.5147, 0.04331, 0.5147, 0.04331, 0.5147, 0.08661, 0.5147, 0.08661, 0.5466, 0.04331, 0.5466, 0.04331, 0.5466, 0.08661, 0.5466, 0.08661, 0.5785, 0.04331, 0.5785, 0.04331, 0.5785, 0.08661, 0.5785, 0.08661, 0.6104, 0.04331, 0.6104, 0.04331, 0.6104, 0.08661, 0.6104, 0.08661, 0.6424, 0.04331, 0.6424, 0.04331, 0.6424, 0.08661, 0.6424, 0.08661, 0.6743, 0.04331, 0.6743, 0.04331, 0.6743, 0.08661, 0.6743, 0.08661, 0.7062, 0.04331, 0.7062, 0.08661, 0.004013, 0.1299, 0.004013, 0.1299, 0.03593, 0.08661, 0.03593, 0.08661, 0.03593, 0.1299, 0.03593, 0.1299, 0.06785, 0.08661, 0.06785, 0.08661, 0.5785, 0.1299, 0.5785, 0.1299, 0.6104, 0.08661, 0.6104, 0.08661, 0.6104, 0.1299, 0.6104, 0.1299, 0.6424, 0.08661, 0.6424, 0.08661, 0.6424, 0.1299, 0.6424, 0.1299, 0.6743, 0.08661, 0.6743, 0.08661, 0.6743, 0.1299, 0.6743, 0.1299, 0.7062, 0.08661, 0.7062, 0.1299, 0.004013, 0.1732, 0.004013, 0.1732, 0.03593, 0.1299, 0.03593, 0.1299, 0.03593, 0.1732, 0.03593, 0.1732, 0.06785, 0.1299, 0.06785, 0.1299, 0.5785, 0.1732, 0.5785, 0.1732, 0.6104, 0.1299, 0.6104, 0.1299, 0.6104, 0.1732, 0.6104, 0.1732, 0.6424, 0.1299, 0.6424, 0.1299, 0.6424, 0.1732, 0.6424, 0.1732, 0.6743, 0.1299, 0.6743, 0.1299, 0.6743, 0.1732, 0.6743, 0.1732, 0.7062, 0.1299, 0.7062, 0.1732, 0.004013, 0.2165, 0.004013, 0.2165, 0.03593, 0.1732, 0.03593, 0.1732, 0.03593, 0.2165, 0.03593, 0.2165, 0.06785, 0.1732, 0.06785, 0.1732, 0.5785, 0.2165, 0.5785, 0.2165, 0.6104, 0.1732, 0.6104, 0.1732, 0.6104, 0.2165, 0.6104, 0.2165, 0.6424, 0.1732, 0.6424, 0.1732, 0.6424, 0.2165, 0.6424, 0.2165, 0.6743, 0.1732, 0.6743, 0.1732, 0.6743, 0.2165, 0.6743, 0.2165, 0.7062, 0.1732, 0.7062, 0.2165, 0.004013, 0.2598, 0.004013, 0.2598, 0.03593, 0.2165, 0.03593, 0.2165, 0.03593, 0.2598, 0.03593, 0.2598, 0.06785, 0.2165, 0.06785, 0.2165, 0.5785, 0.2598, 0.5785, 0.2598, 0.6104, 0.2165, 0.6104, 0.2165, 0.6104, 0.2598, 0.6104, 0.2598, 0.6424, 0.2165, 0.6424, 0.2165, 0.6424, 0.2598, 0.6424, 0.2598, 0.6743, 0.2165, 0.6743, 0.2165, 0.6743, 0.2598, 0.6743, 0.2598, 0.7062, 0.2165, 0.7062, 0.2598, 0.004013, 0.3031, 0.004013, 0.3031, 0.03593, 0.2598, 0.03593, 0.2598, 0.03593, 0.3031, 0.03593, 0.3031, 0.06785, 0.2598, 0.06785, 0.2598, 0.5785, 0.3031, 0.5785, 0.3031, 0.6104, 0.2598, 0.6104, 0.2598, 0.6104, 0.3031, 0.6104, 0.3031, 0.6424, 0.2598, 0.6424, 0.2598, 0.6424, 0.3031, 0.6424, 0.3031, 0.6743, 0.2598, 0.6743, 0.2598, 0.6743, 0.3031, 0.6743, 0.3031, 0.7062, 0.2598, 0.7062, 0.3031, 0.004013, 0.3465, 0.004013, 0.3465, 0.03593, 0.3031, 0.03593, 0.3031, 0.03593, 0.3465, 0.03593, 0.3465, 0.06785, 0.3031, 0.06785, 0.3031, 0.5785, 0.3465, 0.5785, 0.3465, 0.6104, 0.3031, 0.6104, 0.3031, 0.6104, 0.3465, 0.6104, 0.3465, 0.6424, 0.3031, 0.6424, 0.3031, 0.6424, 0.3465, 0.6424, 0.3465, 0.6743, 0.3031, 0.6743, 0.3031, 0.6743, 0.3465, 0.6743, 0.3465, 0.7062, 0.3031, 0.7062, 0.3465, 0.004013, 0.3898, 0.004013, 0.3898, 0.03593, 0.3465, 0.03593, 0.3465, 0.03593, 0.3898, 0.03593, 0.3898, 0.06785, 0.3465, 0.06785, 0.3465, 0.5785, 0.3898, 0.5785, 0.3898, 0.6104, 0.3465, 0.6104, 0.3465, 0.6104, 0.3898, 0.6104, 0.3898, 0.6424, 0.3465, 0.6424, 0.3465, 0.6424, 0.3898, 0.6424, 0.3898, 0.6743, 0.3465, 0.6743, 0.3465, 0.6743, 0.3898, 0.6743, 0.3898, 0.7062, 0.3465, 0.7062, 0.3898, 0.004013, 0.4331, 0.004013, 0.4331, 0.03593, 0.3898, 0.03593, 0.3898, 0.03593, 0.4331, 0.03593, 0.4331, 0.06785, 0.3898, 0.06785, 0.3898, 0.5785, 0.4331, 0.5785, 0.4331, 0.6104, 0.3898, 0.6104, 0.3898, 0.6104, 0.4331, 0.6104, 0.4331, 0.6424, 0.3898, 0.6424, 0.3898, 0.6424, 0.4331, 0.6424, 0.4331, 0.6743, 0.3898, 0.6743, 0.3898, 0.6743, 0.4331, 0.6743, 0.4331, 0.7062, 0.3898, 0.7062, 0.4331, 0.004013, 0.4764, 0.004013, 0.4764, 0.03593, 0.4331, 0.03593, 0.4331, 0.03593, 0.4764, 0.03593, 0.4764, 0.06785, 0.4331, 0.06785, 0.4331, 0.5785, 0.4764, 0.5785, 0.4764, 0.6104, 0.4331, 0.6104, 0.4331, 0.6104, 0.4764, 0.6104, 0.4764, 0.6424, 0.4331, 0.6424, 0.4331, 0.6424, 0.4764, 0.6424, 0.4764, 0.6743, 0.4331, 0.6743, 0.4331, 0.6743, 0.4764, 0.6743, 0.4764, 0.7062, 0.4331, 0.7062, 0.4764, 0.004013, 0.5197, 0.004013, 0.5197, 0.03593, 0.4764, 0.03593, 0.4764, 0.03593, 0.5197, 0.03593, 0.5197, 0.06785, 0.4764, 0.06785, 0.4764, 0.06785, 0.5197, 0.06785, 0.5197, 0.09977, 0.4764, 0.09977, 0.4764, 0.09977, 0.5197, 0.09977, 0.5197, 0.1317, 0.4764, 0.1317, 0.4764, 0.1317, 0.5197, 0.1317, 0.5197, 0.1636, 0.4764, 0.1636, 0.4764, 0.1636, 0.5197, 0.1636, 0.5197, 0.1955, 0.4764, 0.1955, 0.4764, 0.1955, 0.5197, 0.1955, 0.5197, 0.2274, 0.4764, 0.2274, 0.4764, 0.2274, 0.5197, 0.2274, 0.5197, 0.2594, 0.4764, 0.2594, 0.4764, 0.2594, 0.5197, 0.2594, 0.5197, 0.2913, 0.4764, 0.2913, 0.4764, 0.2913, 0.5197, 0.2913, 0.5197, 0.3232, 0.4764, 0.3232, 0.4764, 0.3232, 0.5197, 0.3232, 0.5197, 0.3551, 0.4764, 0.3551, 0.4764, 0.3551, 0.5197, 0.3551, 0.5197, 0.387, 0.4764, 0.387, 0.4764, 0.387, 0.5197, 0.387, 0.5197, 0.4189, 0.4764, 0.4189, 0.4764, 0.4189, 0.5197, 0.4189, 0.5197, 0.4509, 0.4764, 0.4509, 0.4764, 0.4509, 0.5197, 0.4509, 0.5197, 0.4828, 0.4764, 0.4828, 0.4764, 0.4828, 0.5197, 0.4828, 0.5197, 0.5147, 0.4764, 0.5147, 0.4764, 0.5147, 0.5197, 0.5147, 0.5197, 0.5466, 0.4764, 0.5466, 0.4764, 0.5466, 0.5197, 0.5466, 0.5197, 0.5785, 0.4764, 0.5785, 0.4764, 0.5785, 0.5197, 0.5785, 0.5197, 0.6104, 0.4764, 0.6104, 0.4764, 0.6104, 0.5197, 0.6104, 0.5197, 0.6424, 0.4764, 0.6424, 0.4764, 0.6424, 0.5197, 0.6424, 0.5197, 0.6743, 0.4764, 0.6743, 0.4764, 0.6743, 0.5197, 0.6743, 0.5197, 0.7062, 0.4764, 0.7062, 0.5197, 0.004013, 0.563, 0.004013, 0.563, 0.03593, 0.5197, 0.03593, 0.5197, 0.03593, 0.563, 0.03593, 0.563, 0.06785, 0.5197, 0.06785, 0.5197, 0.5785, 0.563, 0.5785, 0.563, 0.6104, 0.5197, 0.6104, 0.5197, 0.6104, 0.563, 0.6104, 0.563, 0.6424, 0.5197, 0.6424, 0.5197, 0.6424, 0.563, 0.6424, 0.563, 0.6743, 0.5197, 0.6743, 0.5197, 0.6743, 0.563, 0.6743, 0.563, 0.7062, 0.5197, 0.7062, 0.563, 0.004013, 0.6063, 0.004013, 0.6063, 0.03593, 0.563, 0.03593, 0.563, 0.03593, 0.6063, 0.03593, 0.6063, 0.06785, 0.563, 0.06785, 0.563, 0.5785, 0.6063, 0.5785, 0.6063, 0.6104, 0.563, 0.6104, 0.563, 0.6104, 0.6063, 0.6104, 0.6063, 0.6424, 0.563, 0.6424, 0.563, 0.6424, 0.6063, 0.6424, 0.6063, 0.6743, 0.563, 0.6743, 0.563, 0.6743, 0.6063, 0.6743, 0.6063, 0.7062, 0.563, 0.7062, 0.6063, 0.004013, 0.6496, 0.004013, 0.6496, 0.03593, 0.6063, 0.03593, 0.6063, 0.03593, 0.6496, 0.03593, 0.6496, 0.06785, 0.6063, 0.06785, 0.6063, 0.5785, 0.6496, 0.5785, 0.6496, 0.6104, 0.6063, 0.6104, 0.6063, 0.6104, 0.6496, 0.6104, 0.6496, 0.6424, 0.6063, 0.6424, 0.6063, 0.6424, 0.6496, 0.6424, 0.6496, 0.6743, 0.6063, 0.6743, 0.6063, 0.6743, 0.6496, 0.6743, 0.6496, 0.7062, 0.6063, 0.7062, 0.6496, 0.004013, 0.6929, 0.004013, 0.6929, 0.03593, 0.6496, 0.03593, 0.6496, 0.03593, 0.6929, 0.03593, 0.6929, 0.06785, 0.6496, 0.06785, 0.6496, 0.5785, 0.6929, 0.5785, 0.6929, 0.6104, 0.6496, 0.6104, 0.6496, 0.6104, 0.6929, 0.6104, 0.6929, 0.6424, 0.6496, 0.6424, 0.6496, 0.6424, 0.6929, 0.6424, 0.6929, 0.6743, 0.6496, 0.6743, 0.6496, 0.6743, 0.6929, 0.6743, 0.6929, 0.7062, 0.6496, 0.7062, 0.6929, 0.004013, 0.7362, 0.004013, 0.7362, 0.03593, 0.6929, 0.03593, 0.6929, 0.03593, 0.7362, 0.03593, 0.7362, 0.06785, 0.6929, 0.06785, 0.6929, 0.5785, 0.7362, 0.5785, 0.7362, 0.6104, 0.6929, 0.6104, 0.6929, 0.6104, 0.7362, 0.6104, 0.7362, 0.6424, 0.6929, 0.6424, 0.6929, 0.6424, 0.7362, 0.6424, 0.7362, 0.6743, 0.6929, 0.6743, 0.6929, 0.6743, 0.7362, 0.6743, 0.7362, 0.7062, 0.6929, 0.7062, 0.7362, 0.004013, 0.7795, 0.004013, 0.7795, 0.03593, 0.7362, 0.03593, 0.7362, 0.03593, 0.7795, 0.03593, 0.7795, 0.06785, 0.7362, 0.06785, 0.7362, 0.5785, 0.7795, 0.5785, 0.7795, 0.6104, 0.7362, 0.6104, 0.7362, 0.6104, 0.7795, 0.6104, 0.7795, 0.6424, 0.7362, 0.6424, 0.7362, 0.6424, 0.7795, 0.6424, 0.7795, 0.6743, 0.7362, 0.6743, 0.7362, 0.6743, 0.7795, 0.6743, 0.7795, 0.7062, 0.7362, 0.7062, 0.7795, 0.004013, 0.8228, 0.004013, 0.8228, 0.03593, 0.7795, 0.03593, 0.7795, 0.03593, 0.8228, 0.03593, 0.8228, 0.06785, 0.7795, 0.06785, 0.7795, 0.5785, 0.8228, 0.5785, 0.8228, 0.6104, 0.7795, 0.6104, 0.7795, 0.6104, 0.8228, 0.6104, 0.8228, 0.6424, 0.7795, 0.6424, 0.7795, 0.6424, 0.8228, 0.6424, 0.8228, 0.6743, 0.7795, 0.6743, 0.7795, 0.6743, 0.8228, 0.6743, 0.8228, 0.7062, 0.7795, 0.7062, 0.8228, 0.004013, 0.8661, 0.004013, 0.8661, 0.03593, 0.8228, 0.03593, 0.8228, 0.03593, 0.8661, 0.03593, 0.8661, 0.06785, 0.8228, 0.06785, 0.8228, 0.5785, 0.8661, 0.5785, 0.8661, 0.6104, 0.8228, 0.6104, 0.8228, 0.6104, 0.8661, 0.6104, 0.8661, 0.6424, 0.8228, 0.6424, 0.8228, 0.6424, 0.8661, 0.6424, 0.8661, 0.6743, 0.8228, 0.6743, 0.8228, 0.6743, 0.8661, 0.6743, 0.8661, 0.7062, 0.8228, 0.7062, 0.8661, 0.004013, 0.9094, 0.004013, 0.9094, 0.03593, 0.8661, 0.03593, 0.8661, 0.03593, 0.9094, 0.03593, 0.9094, 0.06785, 0.8661, 0.06785, 0.8661, 0.5785, 0.9094, 0.5785, 0.9094, 0.6104, 0.8661, 0.6104, 0.8661, 0.6104, 0.9094, 0.6104, 0.9094, 0.6424, 0.8661, 0.6424, 0.8661, 0.6424, 0.9094, 0.6424, 0.9094, 0.6743, 0.8661, 0.6743, 0.8661, 0.6743, 0.9094, 0.6743, 0.9094, 0.7062, 0.8661, 0.7062, 0.9094, 0.004013, 0.9527, 0.004013, 0.9527, 0.03593, 0.9094, 0.03593, 0.9094, 0.03593, 0.9527, 0.03593, 0.9527, 0.06785, 0.9094, 0.06785, 0.9094, 0.06785, 0.9527, 0.06785, 0.9527, 0.09977, 0.9094, 0.09977, 0.9094, 0.09977, 0.9527, 0.09977, 0.9527, 0.1317, 0.9094, 0.1317, 0.9094, 0.1317, 0.9527, 0.1317, 0.9527, 0.1636, 0.9094, 0.1636, 0.9094, 0.1636, 0.9527, 0.1636, 0.9527, 0.1955, 0.9094, 0.1955, 0.9094, 0.1955, 0.9527, 0.1955, 0.9527, 0.2274, 0.9094, 0.2274, 0.9094, 0.2274, 0.9527, 0.2274, 0.9527, 0.2594, 0.9094, 0.2594, 0.9094, 0.2594, 0.9527, 0.2594, 0.9527, 0.2913, 0.9094, 0.2913, 0.9094, 0.2913, 0.9527, 0.2913, 0.9527, 0.3232, 0.9094, 0.3232, 0.9094, 0.3232, 0.9527, 0.3232, 0.9527, 0.3551, 0.9094, 0.3551, 0.9094, 0.3551, 0.9527, 0.3551, 0.9527, 0.387, 0.9094, 0.387, 0.9094, 0.387, 0.9527, 0.387, 0.9527, 0.4189, 0.9094, 0.4189, 0.9094, 0.4189, 0.9527, 0.4189, 0.9527, 0.4509, 0.9094, 0.4509, 0.9094, 0.4509, 0.9527, 0.4509, 0.9527, 0.4828, 0.9094, 0.4828, 0.9094, 0.4828, 0.9527, 0.4828, 0.9527, 0.5147, 0.9094, 0.5147, 0.9094, 0.5147, 0.9527, 0.5147, 0.9527, 0.5466, 0.9094, 0.5466, 0.9094, 0.5466, 0.9527, 0.5466, 0.9527, 0.5785, 0.9094, 0.5785, 0.9094, 0.5785, 0.9527, 0.5785, 0.9527, 0.6104, 0.9094, 0.6104, 0.9094, 0.6104, 0.9527, 0.6104, 0.9527, 0.6424, 0.9094, 0.6424, 0.9094, 0.6424, 0.9527, 0.6424, 0.9527, 0.6743, 0.9094, 0.6743, 0.9094, 0.6743, 0.9527, 0.6743, 0.9527, 0.7062, 0.9094, 0.7062, 0.9527, 0.004013, 0.9961, 0.004013, 0.9961, 0.03593, 0.9527, 0.03593, 0.9527, 0.03593, 0.9961, 0.03593, 0.9961, 0.06785, 0.9527, 0.06785, 0.9527, 0.06785, 0.9961, 0.06785, 0.9961, 0.09977, 0.9527, 0.09977, 0.9527, 0.09977, 0.9961, 0.09977, 0.9961, 0.1317, 0.9527, 0.1317, 0.9527, 0.1317, 0.9961, 0.1317, 0.9961, 0.1636, 0.9527, 0.1636, 0.9527, 0.1636, 0.9961, 0.1636, 0.9961, 0.1955, 0.9527, 0.1955, 0.9527, 0.1955, 0.9961, 0.1955, 0.9961, 0.2274, 0.9527, 0.2274, 0.9527, 0.2274, 0.9961, 0.2274, 0.9961, 0.2594, 0.9527, 0.2594, 0.9527, 0.2594, 0.9961, 0.2594, 0.9961, 0.2913, 0.9527, 0.2913, 0.9527, 0.2913, 0.9961, 0.2913, 0.9961, 0.3232, 0.9527, 0.3232, 0.9527, 0.3232, 0.9961, 0.3232, 0.9961, 0.3551, 0.9527, 0.3551, 0.9527, 0.3551, 0.9961, 0.3551, 0.9961, 0.387, 0.9527, 0.387, 0.9527, 0.387, 0.9961, 0.387, 0.9961, 0.4189, 0.9527, 0.4189, 0.9527, 0.4189, 0.9961, 0.4189, 0.9961, 0.4509, 0.9527, 0.4509, 0.9527, 0.4509, 0.9961, 0.4509, 0.9961, 0.4828, 0.9527, 0.4828, 0.9527, 0.4828, 0.9961, 0.4828, 0.9961, 0.5147, 0.9527, 0.5147, 0.9527, 0.5147, 0.9961, 0.5147, 0.9961, 0.5466, 0.9527, 0.5466, 0.9527, 0.5466, 0.9961, 0.5466, 0.9961, 0.5785, 0.9527, 0.5785, 0.9527, 0.5785, 0.9961, 0.5785, 0.9961, 0.6104, 0.9527, 0.6104, 0.9527, 0.6104, 0.9961, 0.6104, 0.9961, 0.6424, 0.9527, 0.6424, 0.9527, 0.6424, 0.9961, 0.6424, 0.9961, 0.6743, 0.9527, 0.6743, 0.9527, 0.6743, 0.9961, 0.6743, 0.9961, 0.7062, 0.9527, 0.7062])
me_cube_011.materials.append(mat_material)
me_cube_011.materials.append(mat_material_006)
me_cube_011.use_remesh_preserve_volume = False
me_cube_011.use_remesh_preserve_attributes = False
me_cube_011.use_mirror_vertex_groups = False
me_cube_011.update()

# ---- objects
ob_cube_029 = bpy.data.objects.new('Cube.029', me_cube_063)
ob_cube_028 = bpy.data.objects.new('Cube.028', me_cube_062)
ob_cube_027 = bpy.data.objects.new('Cube.027', me_cube_061)
ob_cube_026 = bpy.data.objects.new('Cube.026', me_cube_060)
ob_cube_025 = bpy.data.objects.new('Cube.025', me_cube_059)
ob_cube_024 = bpy.data.objects.new('Cube.024', me_cube_058)
ob_cube_023 = bpy.data.objects.new('Cube.023', me_cube_057)
ob_cube_022 = bpy.data.objects.new('Cube.022', me_cube_056)
ob_cube_021 = bpy.data.objects.new('Cube.021', me_cube_055)
ob_cube_020 = bpy.data.objects.new('Cube.020', me_cube_054)
ob_cube_019 = bpy.data.objects.new('Cube.019', me_cube_053)
ob_cube_018 = bpy.data.objects.new('Cube.018', me_cube_052)
ob_cube_017 = bpy.data.objects.new('Cube.017', me_cube_051)
ob_cube_016 = bpy.data.objects.new('Cube.016', me_cube_050)
ob_cube_015 = bpy.data.objects.new('Cube.015', me_cube_049)
ob_cube_014 = bpy.data.objects.new('Cube.014', me_cube_048)
ob_cube_013 = bpy.data.objects.new('Cube.013', me_cube_047)
ob_cube_012 = bpy.data.objects.new('Cube.012', me_cube_046)
ob_cube_011 = bpy.data.objects.new('Cube.011', me_cube_045)
ob_cube_010 = bpy.data.objects.new('Cube.010', me_cube_044)
ob_cube_008 = bpy.data.objects.new('Cube.008', me_cube_043)
ob_cube_007 = bpy.data.objects.new('Cube.007', me_cube_042)
ob_cube_006 = bpy.data.objects.new('Cube.006', me_cube_041)
ob_cube_005 = bpy.data.objects.new('Cube.005', me_cube_040)
ob_cube_009 = bpy.data.objects.new('Cube.009', me_cube_011)

# ---- transforms, parenting, visibility, modifiers, constraints
ob_cube_029.location = (0.0, 0.0, 0.0)
ob_cube_029.lock_rotations_4d = False
ob_cube_029.empty_display_type = 'ARROWS'
ob_cube_029.lineart.crease_threshold = 0.0
ob_cube_028.location = (0.0, 0.0, 0.0)
ob_cube_028.lock_rotations_4d = False
ob_cube_028.empty_display_type = 'ARROWS'
ob_cube_028.lineart.crease_threshold = 0.0
ob_cube_027.location = (0.0, 0.0, 0.0)
ob_cube_027.lock_rotations_4d = False
ob_cube_027.empty_display_type = 'ARROWS'
ob_cube_027.lineart.crease_threshold = 0.0
ob_cube_026.location = (0.0, 0.0, 0.0)
ob_cube_026.lock_rotations_4d = False
ob_cube_026.empty_display_type = 'ARROWS'
ob_cube_026.lineart.crease_threshold = 0.0
ob_cube_025.location = (0.0, 0.0, 0.0)
ob_cube_025.lock_rotations_4d = False
ob_cube_025.empty_display_type = 'ARROWS'
ob_cube_025.lineart.crease_threshold = 0.0
ob_cube_024.location = (0.0, 0.0, 0.0)
ob_cube_024.lock_rotations_4d = False
ob_cube_024.empty_display_type = 'ARROWS'
ob_cube_024.lineart.crease_threshold = 0.0
ob_cube_023.location = (0.0, 0.0, 0.0)
ob_cube_023.lock_rotations_4d = False
ob_cube_023.empty_display_type = 'ARROWS'
ob_cube_023.lineart.crease_threshold = 0.0
ob_cube_022.location = (0.0, 0.0, 0.0)
ob_cube_022.lock_rotations_4d = False
ob_cube_022.empty_display_type = 'ARROWS'
ob_cube_022.lineart.crease_threshold = 0.0
ob_cube_021.location = (0.0, 0.0, 0.0)
ob_cube_021.lock_rotations_4d = False
ob_cube_021.empty_display_type = 'ARROWS'
ob_cube_021.lineart.crease_threshold = 0.0
ob_cube_020.location = (0.0, 0.0, 0.0)
ob_cube_020.lock_rotations_4d = False
ob_cube_020.empty_display_type = 'ARROWS'
ob_cube_020.lineart.crease_threshold = 0.0
ob_cube_019.location = (0.0, 0.0, 0.0)
ob_cube_019.lock_rotations_4d = False
ob_cube_019.empty_display_type = 'ARROWS'
ob_cube_019.lineart.crease_threshold = 0.0
ob_cube_018.location = (0.0, 0.0, 0.0)
ob_cube_018.lock_rotations_4d = False
ob_cube_018.empty_display_type = 'ARROWS'
ob_cube_018.lineart.crease_threshold = 0.0
ob_cube_017.location = (0.0, 0.0, 0.0)
ob_cube_017.lock_rotations_4d = False
ob_cube_017.empty_display_type = 'ARROWS'
ob_cube_017.lineart.crease_threshold = 0.0
ob_cube_016.location = (0.0, 0.0, 0.0)
ob_cube_016.lock_rotations_4d = False
ob_cube_016.empty_display_type = 'ARROWS'
ob_cube_016.lineart.crease_threshold = 0.0
ob_cube_015.location = (0.0, 0.0, 0.0)
ob_cube_015.lock_rotations_4d = False
ob_cube_015.empty_display_type = 'ARROWS'
ob_cube_015.lineart.crease_threshold = 0.0
ob_cube_014.location = (0.0, 0.0, 0.0)
ob_cube_014.lock_rotations_4d = False
ob_cube_014.empty_display_type = 'ARROWS'
ob_cube_014.lineart.crease_threshold = 0.0
ob_cube_013.location = (0.0, 0.0, 0.0)
ob_cube_013.lock_rotations_4d = False
ob_cube_013.empty_display_type = 'ARROWS'
ob_cube_013.lineart.crease_threshold = 0.0
ob_cube_012.location = (0.0, 0.0, 0.0)
ob_cube_012.lock_rotations_4d = False
ob_cube_012.empty_display_type = 'ARROWS'
ob_cube_012.lineart.crease_threshold = 0.0
ob_cube_011.location = (0.0, 0.0, 0.0)
ob_cube_011.lock_rotations_4d = False
ob_cube_011.empty_display_type = 'ARROWS'
ob_cube_011.lineart.crease_threshold = 0.0
ob_cube_010.location = (0.0, 0.0, 0.0)
ob_cube_010.lock_rotations_4d = False
ob_cube_010.empty_display_type = 'ARROWS'
ob_cube_010.lineart.crease_threshold = 0.0
ob_cube_008.location = (0.0, 0.0, 0.0)
ob_cube_008.lock_rotations_4d = False
ob_cube_008.empty_display_type = 'ARROWS'
ob_cube_008.lineart.crease_threshold = 0.0
ob_cube_007.location = (0.0, 0.0, 0.0)
ob_cube_007.lock_rotations_4d = False
ob_cube_007.empty_display_type = 'ARROWS'
ob_cube_007.lineart.crease_threshold = 0.0
ob_cube_006.location = (0.0, 0.0, 0.0)
ob_cube_006.lock_rotations_4d = False
ob_cube_006.empty_display_type = 'ARROWS'
ob_cube_006.lineart.crease_threshold = 0.0
ob_cube_005.location = (0.0, 0.0, 0.0)
ob_cube_005.lock_rotations_4d = False
ob_cube_005.empty_display_type = 'ARROWS'
ob_cube_005.lineart.crease_threshold = 0.0
ob_cube_009.location = (0.0, 0.0, 0.0)
ob_cube_009.lock_rotations_4d = False
ob_cube_009.empty_display_type = 'ARROWS'
ob_cube_009.lineart.crease_threshold = 0.0

# ---- collection membership
col_collection_1.objects.link(ob_cube_029)
col_collection_1.objects.link(ob_cube_028)
col_collection_1.objects.link(ob_cube_027)
col_collection_1.objects.link(ob_cube_026)
col_collection_1.objects.link(ob_cube_025)
col_collection_1.objects.link(ob_cube_024)
col_collection_1.objects.link(ob_cube_023)
col_collection_1.objects.link(ob_cube_022)
col_collection_1.objects.link(ob_cube_021)
col_collection_1.objects.link(ob_cube_020)
col_collection_1.objects.link(ob_cube_019)
col_collection_1.objects.link(ob_cube_018)
col_collection_1.objects.link(ob_cube_017)
col_collection_1.objects.link(ob_cube_016)
col_collection_1.objects.link(ob_cube_015)
col_collection_1.objects.link(ob_cube_014)
col_collection_1.objects.link(ob_cube_013)
col_collection_1.objects.link(ob_cube_012)
col_collection_1.objects.link(ob_cube_011)
col_collection_1.objects.link(ob_cube_010)
col_collection_1.objects.link(ob_cube_008)
col_collection_1.objects.link(ob_cube_007)
col_collection_1.objects.link(ob_cube_006)
col_collection_1.objects.link(ob_cube_005)
col_collection_1.objects.link(ob_cube_009)

# ---- scene / render settings (as saved in the file)
scene.frame_start = 1; scene.frame_end = 250; scene.frame_set(1)
scene.render.engine = 'CYCLES'
scene.render.resolution_percentage = 50
scene.render.dither_intensity = 0.0
scene.cycles.use_denoising = False
scene.cycles.samples = 128
scene.cycles.sampling_pattern = 'TABULATED_SOBOL'
scene.cycles.use_adaptive_sampling = False
scene.cycles.use_light_tree = False
scene.cycles.blur_glossy = 0.0
scene.cycles.sample_clamp_indirect = 0.0
scene.view_settings.view_transform = 'Standard'
bpy.context.view_layer.update()

# ---- added for rendering (the .blend has no active camera and no usable light): camera, sun
cam_auto = bpy.data.cameras.new('AutoCamera')
cam_auto.lens = 50.0
cam_auto.sensor_width = 36.0
cam_auto.clip_end = 1000.0
ob_auto_camera = bpy.data.objects.new('AutoCamera', cam_auto)
scene.collection.objects.link(ob_auto_camera)
ob_auto_camera.location = (2.26436, -2.6906, 2.4892)
ob_auto_camera.rotation_euler = (1.09748, -7.21219e-08, 0.694738)
scene.camera = ob_auto_camera
light_auto_sun = bpy.data.lights.new('AutoSun', 'SUN')
light_auto_sun.energy = 3.0
light_auto_sun.angle = 0.0523599
ob_auto_sun = bpy.data.objects.new('AutoSun', light_auto_sun)
scene.collection.objects.link(ob_auto_sun)
ob_auto_sun.rotation_euler = (0.872665, 0.174533, 0.523599)
bpy.context.view_layer.update()
